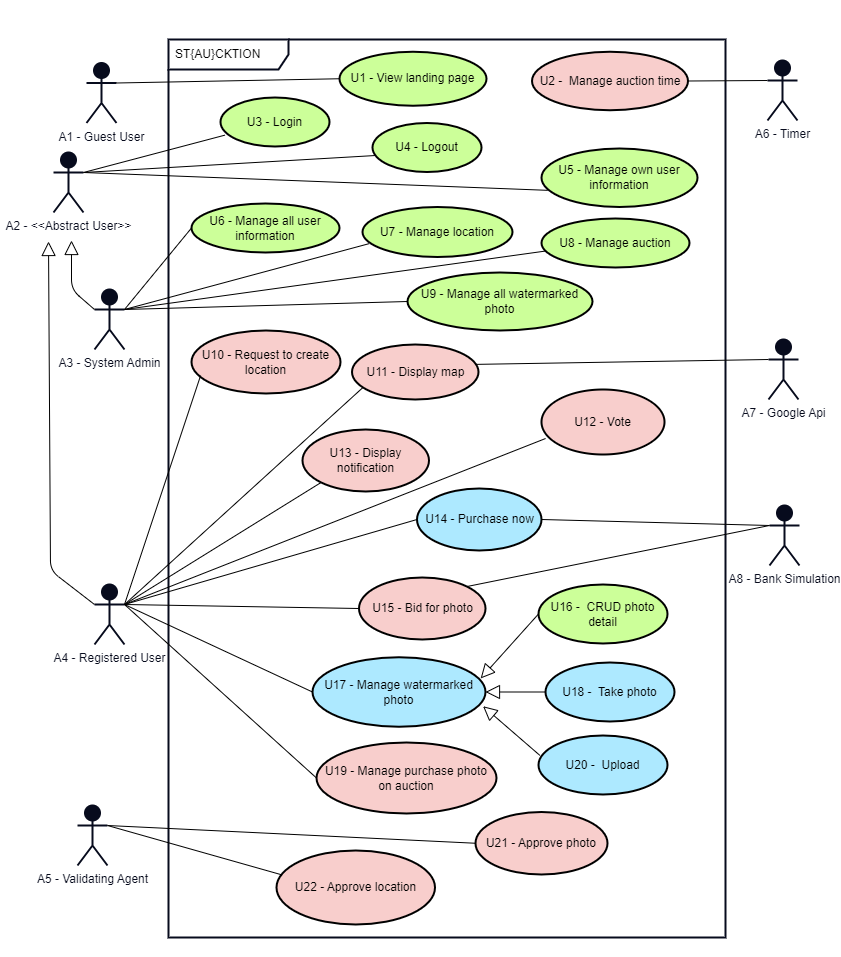

The diagram above was exported from draw.io. Its source (the exported page's mxGraphModel, read from the mxfile embedded in the PNG):
<mxGraphModel dx="1879" dy="1217" grid="0" gridSize="10" guides="1" tooltips="1" connect="1" arrows="1" fold="1" page="1" pageScale="1" pageWidth="850" pageHeight="1100" background="#FFFFFF" math="0" shadow="0">
  <root>
    <mxCell id="0" />
    <mxCell id="1" parent="0" />
    <mxCell id="89" value="" style="rounded=0;whiteSpace=wrap;html=1;strokeColor=#FFFFFF;strokeWidth=2;fontColor=#070B1D;fillColor=none;gradientColor=none;" parent="1" vertex="1">
      <mxGeometry x="4" y="75" width="839" height="955" as="geometry" />
    </mxCell>
    <mxCell id="65" value="ST{AU}CKTION" style="shape=umlFrame;whiteSpace=wrap;html=1;width=120;height=30;boundedLbl=1;verticalAlign=middle;align=left;spacingLeft=5;strokeWidth=2;swimlaneFillColor=none;perimeterSpacing=1;strokeColor=#070B1D;" parent="1" vertex="1">
      <mxGeometry x="171" y="113" width="557" height="898" as="geometry" />
    </mxCell>
    <mxCell id="4" value="&lt;font color=&quot;#070b1d&quot;&gt;A2 - &amp;lt;&amp;lt;Abstract User&amp;gt;&amp;gt;&lt;br&gt;&lt;/font&gt;" style="shape=umlActor;verticalLabelPosition=bottom;verticalAlign=top;html=1;strokeColor=#070B1D;strokeWidth=2;fillColor=#070B1D;gradientColor=none;" parent="1" vertex="1">
      <mxGeometry x="56" y="226" width="30" height="60" as="geometry" />
    </mxCell>
    <mxCell id="16" value="U7 - Manage location" style="ellipse;whiteSpace=wrap;html=1;strokeWidth=2;fillColor=#CCFF99;strokeColor=#000000;fontColor=#000000;" parent="1" vertex="1">
      <mxGeometry x="365" y="280.5" width="150" height="50" as="geometry" />
    </mxCell>
    <mxCell id="20" value="U5 - Manage own user information" style="ellipse;whiteSpace=wrap;html=1;strokeWidth=2;fillColor=#CCFF99;strokeColor=#000000;fontColor=#000000;" parent="1" vertex="1">
      <mxGeometry x="544" y="222" width="156" height="58.5" as="geometry" />
    </mxCell>
    <mxCell id="24" value="U20 -&amp;nbsp; Upload" style="ellipse;whiteSpace=wrap;html=1;strokeColor=#000000;strokeWidth=2;fontColor=#000000;fillColor=#ADE9FF;" parent="1" vertex="1">
      <mxGeometry x="541" y="809" width="129" height="59" as="geometry" />
    </mxCell>
    <mxCell id="28" value="U3 - Login" style="ellipse;whiteSpace=wrap;html=1;strokeWidth=2;fillColor=#CCFF99;strokeColor=#000000;fontColor=#000000;" parent="1" vertex="1">
      <mxGeometry x="223" y="171" width="109" height="49" as="geometry" />
    </mxCell>
    <mxCell id="29" value="U4 - Logout" style="ellipse;whiteSpace=wrap;html=1;strokeWidth=2;fillColor=#CCFF99;strokeColor=#000000;fontColor=#000000;" parent="1" vertex="1">
      <mxGeometry x="375" y="196.5" width="109" height="49" as="geometry" />
    </mxCell>
    <mxCell id="31" value="U15 -&amp;nbsp;Bid for photo" style="ellipse;whiteSpace=wrap;html=1;strokeColor=#000000;strokeWidth=2;fillColor=#f8cecc;fontColor=#000000;" parent="1" vertex="1">
      <mxGeometry x="361.5" y="651" width="126.5" height="62" as="geometry" />
    </mxCell>
    <mxCell id="33" value="&lt;font color=&quot;#070b1d&quot;&gt;A8 - Bank Simulation&lt;br&gt;&lt;/font&gt;" style="shape=umlActor;verticalLabelPosition=bottom;verticalAlign=top;html=1;strokeColor=#070B1D;strokeWidth=2;fillColor=#070B1D;gradientColor=none;" parent="1" vertex="1">
      <mxGeometry x="772" y="579" width="30" height="60" as="geometry" />
    </mxCell>
    <mxCell id="34" value="&lt;font color=&quot;#070b1d&quot;&gt;A7 - Google Api&lt;br&gt;&lt;/font&gt;" style="shape=umlActor;verticalLabelPosition=bottom;verticalAlign=top;html=1;strokeColor=#070B1D;strokeWidth=2;fillColor=#070B1D;gradientColor=none;" parent="1" vertex="1">
      <mxGeometry x="771" y="413" width="30" height="60" as="geometry" />
    </mxCell>
    <mxCell id="38" value="&lt;font color=&quot;#070b1d&quot;&gt;A3 - System Admin&lt;br&gt;&lt;/font&gt;" style="shape=umlActor;verticalLabelPosition=bottom;verticalAlign=top;html=1;strokeColor=#070B1D;strokeWidth=2;fillColor=#070B1D;gradientColor=none;" parent="1" vertex="1">
      <mxGeometry x="97" y="363" width="30" height="60" as="geometry" />
    </mxCell>
    <mxCell id="43" value="U14 - Purchase now" style="ellipse;whiteSpace=wrap;html=1;strokeColor=#000000;strokeWidth=2;fontColor=#000000;fillColor=#ADE9FF;" parent="1" vertex="1">
      <mxGeometry x="419.5" y="562" width="124.5" height="62" as="geometry" />
    </mxCell>
    <mxCell id="48" value="U12 - Vote" style="ellipse;whiteSpace=wrap;html=1;strokeColor=#000000;strokeWidth=2;fillColor=#f8cecc;fontColor=#000000;" parent="1" vertex="1">
      <mxGeometry x="544" y="463" width="123" height="65" as="geometry" />
    </mxCell>
    <mxCell id="50" value="U17 - Manage watermarked photo" style="ellipse;whiteSpace=wrap;html=1;strokeWidth=2;fillColor=#ADE9FF;strokeColor=#000000;fontColor=#000000;" parent="1" vertex="1">
      <mxGeometry x="315" y="730.75" width="173" height="69.5" as="geometry" />
    </mxCell>
    <mxCell id="69" value="U21 - Approve photo" style="ellipse;whiteSpace=wrap;html=1;strokeWidth=2;fillColor=#f8cecc;strokeColor=#000000;fontColor=#000000;" parent="1" vertex="1">
      <mxGeometry x="478" y="885.5" width="132" height="62.5" as="geometry" />
    </mxCell>
    <mxCell id="75" value="&lt;font color=&quot;#070b1d&quot;&gt;A5 - Validating Agent&lt;br&gt;&lt;/font&gt;" style="shape=umlActor;verticalLabelPosition=bottom;verticalAlign=top;html=1;strokeColor=#070B1D;strokeWidth=2;fillColor=#070B1D;gradientColor=none;" parent="1" vertex="1">
      <mxGeometry x="80" y="879" width="30" height="60" as="geometry" />
    </mxCell>
    <mxCell id="86" value="" style="endArrow=none;html=1;rounded=1;strokeColor=#000000;fontColor=#070B1D;exitX=1;exitY=0.5;exitDx=0;exitDy=0;entryX=0;entryY=0.3333333333333333;entryDx=0;entryDy=0;entryPerimeter=0;" parent="1" source="43" target="33" edge="1">
      <mxGeometry width="50" height="50" relative="1" as="geometry">
        <mxPoint x="437" y="822.5" as="sourcePoint" />
        <mxPoint x="487" y="772.5" as="targetPoint" />
      </mxGeometry>
    </mxCell>
    <mxCell id="94" value="" style="endArrow=none;html=1;strokeColor=#000000;exitX=0.041;exitY=0.768;exitDx=0;exitDy=0;entryX=1;entryY=0.3333333333333333;entryDx=0;entryDy=0;entryPerimeter=0;exitPerimeter=0;" parent="1" source="28" target="4" edge="1">
      <mxGeometry width="50" height="50" relative="1" as="geometry">
        <mxPoint x="201" y="249.5" as="sourcePoint" />
        <mxPoint x="64" y="248" as="targetPoint" />
      </mxGeometry>
    </mxCell>
    <mxCell id="95" value="" style="endArrow=none;html=1;strokeColor=#000000;exitX=0.022;exitY=0.664;exitDx=0;exitDy=0;entryX=1;entryY=0.3333333333333333;entryDx=0;entryDy=0;entryPerimeter=0;exitPerimeter=0;" parent="1" source="29" target="4" edge="1">
      <mxGeometry width="50" height="50" relative="1" as="geometry">
        <mxPoint x="201" y="250.5" as="sourcePoint" />
        <mxPoint x="62" y="249" as="targetPoint" />
      </mxGeometry>
    </mxCell>
    <mxCell id="96" value="" style="endArrow=none;html=1;strokeColor=#000000;exitX=0.04;exitY=0.715;exitDx=0;exitDy=0;entryX=1;entryY=0.3333333333333333;entryDx=0;entryDy=0;entryPerimeter=0;exitPerimeter=0;" parent="1" source="20" target="4" edge="1">
      <mxGeometry width="50" height="50" relative="1" as="geometry">
        <mxPoint x="203" y="250.5" as="sourcePoint" />
        <mxPoint x="63" y="249" as="targetPoint" />
      </mxGeometry>
    </mxCell>
    <mxCell id="97" value="" style="endArrow=none;html=1;strokeColor=#000000;entryX=1;entryY=0.3333333333333333;entryDx=0;entryDy=0;exitX=0.044;exitY=0.733;exitDx=0;exitDy=0;entryPerimeter=0;exitPerimeter=0;" parent="1" source="16" target="38" edge="1">
      <mxGeometry width="50" height="50" relative="1" as="geometry">
        <mxPoint x="286" y="373.5" as="sourcePoint" />
        <mxPoint x="131.99999999999886" y="372" as="targetPoint" />
      </mxGeometry>
    </mxCell>
    <mxCell id="98" value="" style="endArrow=none;html=1;strokeColor=#000000;entryX=1;entryY=0.3333333333333333;entryDx=0;entryDy=0;exitX=0;exitY=0.5;exitDx=0;exitDy=0;entryPerimeter=0;" parent="1" source="69" target="75" edge="1">
      <mxGeometry width="50" height="50" relative="1" as="geometry">
        <mxPoint x="286" y="503.5" as="sourcePoint" />
        <mxPoint x="131.99999999999886" y="502" as="targetPoint" />
      </mxGeometry>
    </mxCell>
    <mxCell id="99" value="" style="endArrow=none;html=1;strokeColor=#000000;entryX=1;entryY=0.3333333333333333;entryDx=0;entryDy=0;exitX=0;exitY=0.5;exitDx=0;exitDy=0;entryPerimeter=0;" parent="1" source="50" target="120" edge="1">
      <mxGeometry width="50" height="50" relative="1" as="geometry">
        <mxPoint x="286" y="631.5" as="sourcePoint" />
        <mxPoint x="131.99999999999886" y="630" as="targetPoint" />
      </mxGeometry>
    </mxCell>
    <mxCell id="101" value="" style="endArrow=none;html=1;strokeColor=#000000;entryX=1;entryY=0.3333333333333333;entryDx=0;entryDy=0;exitX=0;exitY=0.5;exitDx=0;exitDy=0;entryPerimeter=0;" parent="1" source="31" target="120" edge="1">
      <mxGeometry width="50" height="50" relative="1" as="geometry">
        <mxPoint x="286" y="766.5" as="sourcePoint" />
        <mxPoint x="131.99999999999955" y="792.9999999999998" as="targetPoint" />
      </mxGeometry>
    </mxCell>
    <mxCell id="102" value="" style="endArrow=none;html=1;strokeColor=#000000;entryX=1;entryY=0.3333333333333333;entryDx=0;entryDy=0;exitX=0;exitY=0.5;exitDx=0;exitDy=0;entryPerimeter=0;" parent="1" source="43" target="120" edge="1">
      <mxGeometry width="50" height="50" relative="1" as="geometry">
        <mxPoint x="286" y="767.5" as="sourcePoint" />
        <mxPoint x="131.99999999999955" y="792.9999999999998" as="targetPoint" />
      </mxGeometry>
    </mxCell>
    <mxCell id="103" value="U1 - View landing page" style="ellipse;whiteSpace=wrap;html=1;strokeColor=#000000;strokeWidth=2;fillColor=#CCFF99;fontColor=#000000;" parent="1" vertex="1">
      <mxGeometry x="342" y="125.25" width="147" height="54" as="geometry" />
    </mxCell>
    <mxCell id="105" value="&lt;font color=&quot;#070b1d&quot;&gt;A1 - Guest User&lt;br&gt;&lt;/font&gt;" style="shape=umlActor;verticalLabelPosition=bottom;verticalAlign=top;html=1;strokeColor=#070B1D;strokeWidth=2;fillColor=#070B1D;gradientColor=none;" parent="1" vertex="1">
      <mxGeometry x="89" y="136.5" width="30" height="60" as="geometry" />
    </mxCell>
    <mxCell id="106" value="" style="endArrow=none;html=1;strokeColor=#000000;exitX=0;exitY=0.5;exitDx=0;exitDy=0;entryX=1;entryY=0.3333333333333333;entryDx=0;entryDy=0;entryPerimeter=0;exitPerimeter=0;" parent="1" source="103" target="105" edge="1">
      <mxGeometry width="50" height="50" relative="1" as="geometry">
        <mxPoint x="310.99999999999864" y="109" as="sourcePoint" />
        <mxPoint x="66" y="171.5" as="targetPoint" />
      </mxGeometry>
    </mxCell>
    <mxCell id="112" value="" style="edgeStyle=none;html=1;endSize=12;endArrow=block;endFill=0;strokeColor=#000000;exitX=0;exitY=0.3333333333333333;exitDx=0;exitDy=0;exitPerimeter=0;" parent="1" source="38" edge="1">
      <mxGeometry width="160" relative="1" as="geometry">
        <mxPoint x="-116" y="339.5" as="sourcePoint" />
        <mxPoint x="74" y="314" as="targetPoint" />
        <Array as="points">
          <mxPoint x="74" y="363" />
        </Array>
      </mxGeometry>
    </mxCell>
    <mxCell id="114" value="" style="edgeStyle=none;html=1;endSize=12;endArrow=block;endFill=0;strokeColor=#000000;exitX=0;exitY=0.3333333333333333;exitDx=0;exitDy=0;exitPerimeter=0;" parent="1" source="120" edge="1">
      <mxGeometry width="160" relative="1" as="geometry">
        <mxPoint x="92" y="561" as="sourcePoint" />
        <mxPoint x="51" y="315" as="targetPoint" />
        <Array as="points">
          <mxPoint x="53" y="644" />
        </Array>
      </mxGeometry>
    </mxCell>
    <mxCell id="117" value="" style="endArrow=none;html=1;rounded=1;strokeColor=#000000;fontColor=#070B1D;exitX=1;exitY=0;exitDx=0;exitDy=0;entryX=0;entryY=0.3333333333333333;entryDx=0;entryDy=0;entryPerimeter=0;" parent="1" source="31" target="33" edge="1">
      <mxGeometry width="50" height="50" relative="1" as="geometry">
        <mxPoint x="414.00000000001137" y="752.5000000000002" as="sourcePoint" />
        <mxPoint x="703" y="770" as="targetPoint" />
      </mxGeometry>
    </mxCell>
    <mxCell id="120" value="&lt;font color=&quot;#070b1d&quot;&gt;A4 - Registered User&lt;br&gt;&lt;/font&gt;" style="shape=umlActor;verticalLabelPosition=bottom;verticalAlign=top;html=1;strokeColor=#070B1D;strokeWidth=2;fillColor=#070B1D;gradientColor=none;" parent="1" vertex="1">
      <mxGeometry x="97" y="658" width="30" height="60" as="geometry" />
    </mxCell>
    <mxCell id="130" value="U10 - Request to create location" style="ellipse;whiteSpace=wrap;html=1;strokeColor=#000000;strokeWidth=2;fillColor=#f8cecc;fontColor=#000000;" parent="1" vertex="1">
      <mxGeometry x="194" y="404" width="149" height="63" as="geometry" />
    </mxCell>
    <mxCell id="131" value="U22 -&amp;nbsp;Approve location" style="ellipse;whiteSpace=wrap;html=1;strokeColor=#000000;strokeWidth=2;fillColor=#f8cecc;fontColor=#000000;" parent="1" vertex="1">
      <mxGeometry x="279" y="924" width="158.5" height="74" as="geometry" />
    </mxCell>
    <mxCell id="135" value="" style="endArrow=none;html=1;strokeColor=#000000;entryX=1;entryY=0.3333333333333333;entryDx=0;entryDy=0;exitX=0.032;exitY=0.328;exitDx=0;exitDy=0;entryPerimeter=0;exitPerimeter=0;" parent="1" source="131" target="75" edge="1">
      <mxGeometry width="50" height="50" relative="1" as="geometry">
        <mxPoint x="430.49999999999864" y="966.25" as="sourcePoint" />
        <mxPoint x="137" y="922.9999999999998" as="targetPoint" />
      </mxGeometry>
    </mxCell>
    <mxCell id="137" value="U11 -&amp;nbsp;Display map" style="ellipse;whiteSpace=wrap;html=1;strokeColor=#000000;strokeWidth=2;fillColor=#f8cecc;fontColor=#000000;" parent="1" vertex="1">
      <mxGeometry x="354.5" y="418" width="126.5" height="55" as="geometry" />
    </mxCell>
    <mxCell id="138" value="" style="endArrow=none;html=1;strokeColor=#000000;exitX=0.084;exitY=0.787;exitDx=0;exitDy=0;entryX=1;entryY=0.3333333333333333;entryDx=0;entryDy=0;entryPerimeter=0;exitPerimeter=0;" parent="1" source="137" target="120" edge="1">
      <mxGeometry width="50" height="50" relative="1" as="geometry">
        <mxPoint x="307.9999999999877" y="562" as="sourcePoint" />
        <mxPoint x="125" y="624" as="targetPoint" />
      </mxGeometry>
    </mxCell>
    <mxCell id="139" value="" style="endArrow=none;html=1;strokeColor=#000000;entryX=0;entryY=0.3333333333333333;entryDx=0;entryDy=0;entryPerimeter=0;exitX=0.987;exitY=0.361;exitDx=0;exitDy=0;exitPerimeter=0;" parent="1" source="137" target="34" edge="1">
      <mxGeometry width="50" height="50" relative="1" as="geometry">
        <mxPoint x="559" y="495" as="sourcePoint" />
        <mxPoint x="136.99999999999955" y="635" as="targetPoint" />
      </mxGeometry>
    </mxCell>
    <mxCell id="146" value="" style="endArrow=none;html=1;strokeColor=#000000;exitX=0.061;exitY=0.716;exitDx=0;exitDy=0;entryX=1;entryY=0.3333333333333333;entryDx=0;entryDy=0;entryPerimeter=0;exitPerimeter=0;" parent="1" source="130" target="120" edge="1">
      <mxGeometry width="50" height="50" relative="1" as="geometry">
        <mxPoint x="291.9999999999877" y="465.25" as="sourcePoint" />
        <mxPoint x="112.99999999999955" y="580.75" as="targetPoint" />
      </mxGeometry>
    </mxCell>
    <mxCell id="147" value="&lt;font color=&quot;#070b1d&quot;&gt;A6 - Timer&lt;br&gt;&lt;/font&gt;" style="shape=umlActor;verticalLabelPosition=bottom;verticalAlign=top;html=1;strokeColor=#070B1D;strokeWidth=2;fillColor=#070B1D;gradientColor=none;" parent="1" vertex="1">
      <mxGeometry x="770" y="134" width="30" height="60" as="geometry" />
    </mxCell>
    <mxCell id="151" value="U2 -&amp;nbsp;&amp;nbsp;Manage auction time" style="ellipse;whiteSpace=wrap;html=1;strokeColor=#000000;strokeWidth=2;fillColor=#f8cecc;fontColor=#000000;" parent="1" vertex="1">
      <mxGeometry x="534.5" y="125.25" width="156" height="58.5" as="geometry" />
    </mxCell>
    <mxCell id="155" value="" style="endArrow=none;html=1;strokeColor=#000000;exitX=0;exitY=0.3333333333333333;exitDx=0;exitDy=0;entryX=1;entryY=0.5;entryDx=0;entryDy=0;exitPerimeter=0;" parent="1" source="147" target="151" edge="1">
      <mxGeometry width="50" height="50" relative="1" as="geometry">
        <mxPoint x="910.9999999999882" y="380.5" as="sourcePoint" />
        <mxPoint x="625" y="358" as="targetPoint" />
      </mxGeometry>
    </mxCell>
    <mxCell id="156" value="U6 - Manage all user information" style="ellipse;whiteSpace=wrap;html=1;strokeWidth=2;fillColor=#CCFF99;strokeColor=#000000;fontColor=#000000;" parent="1" vertex="1">
      <mxGeometry x="194" y="277" width="148" height="49" as="geometry" />
    </mxCell>
    <mxCell id="157" value="" style="endArrow=none;html=1;strokeColor=#000000;entryX=1;entryY=0.3333333333333333;entryDx=0;entryDy=0;exitX=0;exitY=0.5;exitDx=0;exitDy=0;entryPerimeter=0;" parent="1" source="156" target="38" edge="1">
      <mxGeometry width="50" height="50" relative="1" as="geometry">
        <mxPoint x="301.999999999995" y="360.50000000000045" as="sourcePoint" />
        <mxPoint x="137" y="393" as="targetPoint" />
      </mxGeometry>
    </mxCell>
    <mxCell id="158" value="U8 - Manage auction" style="ellipse;whiteSpace=wrap;html=1;strokeWidth=2;fillColor=#CCFF99;strokeColor=#000000;fontColor=#000000;" parent="1" vertex="1">
      <mxGeometry x="544" y="292" width="148" height="49" as="geometry" />
    </mxCell>
    <mxCell id="159" value="" style="endArrow=none;html=1;strokeColor=#000000;entryX=1;entryY=0.3333333333333333;entryDx=0;entryDy=0;exitX=0.023;exitY=0.666;exitDx=0;exitDy=0;entryPerimeter=0;exitPerimeter=0;" parent="1" source="158" target="38" edge="1">
      <mxGeometry width="50" height="50" relative="1" as="geometry">
        <mxPoint x="138" y="409.5" as="sourcePoint" />
        <mxPoint x="-21" y="419" as="targetPoint" />
      </mxGeometry>
    </mxCell>
    <mxCell id="160" value="U9 - Manage all watermarked photo" style="ellipse;whiteSpace=wrap;html=1;strokeWidth=2;fillColor=#CCFF99;strokeColor=#000000;fontColor=#000000;" parent="1" vertex="1">
      <mxGeometry x="410" y="346" width="185" height="58" as="geometry" />
    </mxCell>
    <mxCell id="161" value="" style="endArrow=none;html=1;strokeColor=#000000;entryX=1;entryY=0.3333333333333333;entryDx=0;entryDy=0;exitX=0;exitY=0.5;exitDx=0;exitDy=0;entryPerimeter=0;" parent="1" source="160" target="38" edge="1">
      <mxGeometry width="50" height="50" relative="1" as="geometry">
        <mxPoint x="254.5" y="442.5" as="sourcePoint" />
        <mxPoint x="95.5" y="452" as="targetPoint" />
      </mxGeometry>
    </mxCell>
    <mxCell id="165" value="U13 - Display notification" style="ellipse;whiteSpace=wrap;html=1;strokeColor=#000000;strokeWidth=2;fillColor=#f8cecc;fontColor=#000000;" parent="1" vertex="1">
      <mxGeometry x="305" y="503" width="126.5" height="62" as="geometry" />
    </mxCell>
    <mxCell id="166" value="" style="endArrow=none;html=1;strokeColor=#000000;entryX=1;entryY=0.3333333333333333;entryDx=0;entryDy=0;exitX=0;exitY=1;exitDx=0;exitDy=0;entryPerimeter=0;" parent="1" source="165" target="120" edge="1">
      <mxGeometry width="50" height="50" relative="1" as="geometry">
        <mxPoint x="274" y="913.5" as="sourcePoint" />
        <mxPoint x="115" y="825" as="targetPoint" />
      </mxGeometry>
    </mxCell>
    <mxCell id="178" value="" style="endArrow=none;html=1;strokeColor=#000000;exitX=0;exitY=0.5;exitDx=0;exitDy=0;entryX=1;entryY=0.3333333333333333;entryDx=0;entryDy=0;entryPerimeter=0;" parent="1" source="179" target="120" edge="1">
      <mxGeometry width="50" height="50" relative="1" as="geometry">
        <mxPoint x="-51.99999999999818" y="962.75" as="sourcePoint" />
        <mxPoint x="-44" y="811" as="targetPoint" />
      </mxGeometry>
    </mxCell>
    <mxCell id="179" value="U19 - Manage purchase photo on auction" style="ellipse;whiteSpace=wrap;html=1;strokeColor=#000000;strokeWidth=2;fillColor=#f8cecc;fontColor=#000000;" parent="1" vertex="1">
      <mxGeometry x="319" y="816" width="180" height="71" as="geometry" />
    </mxCell>
    <mxCell id="180" value="U18 -&amp;nbsp; Take photo" style="ellipse;whiteSpace=wrap;html=1;strokeWidth=2;fillColor=#ADE9FF;strokeColor=#000000;fontColor=#000000;" parent="1" vertex="1">
      <mxGeometry x="548" y="736" width="129" height="59" as="geometry" />
    </mxCell>
    <mxCell id="181" value="U16 -&amp;nbsp; CRUD photo detail" style="ellipse;whiteSpace=wrap;html=1;strokeColor=#000000;strokeWidth=2;fontColor=#000000;fillColor=#CCFF99;" parent="1" vertex="1">
      <mxGeometry x="541" y="658" width="129" height="59" as="geometry" />
    </mxCell>
    <mxCell id="185" value="" style="edgeStyle=none;html=1;endSize=12;endArrow=block;endFill=0;strokeColor=#000000;entryX=0.972;entryY=0.305;entryDx=0;entryDy=0;exitX=0;exitY=0.5;exitDx=0;exitDy=0;entryPerimeter=0;" parent="1" source="181" target="50" edge="1">
      <mxGeometry width="160" relative="1" as="geometry">
        <mxPoint x="443" y="969.5" as="sourcePoint" />
        <mxPoint x="447" y="860.5" as="targetPoint" />
        <Array as="points" />
      </mxGeometry>
    </mxCell>
    <mxCell id="186" value="" style="endArrow=none;html=1;strokeColor=#000000;exitX=1;exitY=0.3333333333333333;exitDx=0;exitDy=0;entryX=0.033;entryY=0.754;entryDx=0;entryDy=0;exitPerimeter=0;entryPerimeter=0;" parent="1" source="120" target="48" edge="1">
      <mxGeometry width="50" height="50" relative="1" as="geometry">
        <mxPoint x="-51.99999999999818" y="962.75" as="sourcePoint" />
        <mxPoint x="-44" y="811" as="targetPoint" />
      </mxGeometry>
    </mxCell>
    <mxCell id="187" value="" style="edgeStyle=none;html=1;endSize=12;endArrow=block;endFill=0;strokeColor=#000000;entryX=1;entryY=0.5;entryDx=0;entryDy=0;exitX=0;exitY=0.5;exitDx=0;exitDy=0;" parent="1" source="180" target="50" edge="1">
      <mxGeometry width="160" relative="1" as="geometry">
        <mxPoint x="470.00000000001046" y="982.5499999999995" as="sourcePoint" />
        <mxPoint x="405.82699999999977" y="897.4564999999996" as="targetPoint" />
        <Array as="points" />
      </mxGeometry>
    </mxCell>
    <mxCell id="188" value="" style="edgeStyle=none;html=1;endSize=12;endArrow=block;endFill=0;strokeColor=#000000;entryX=0.986;entryY=0.705;entryDx=0;entryDy=0;entryPerimeter=0;exitX=0.01;exitY=0.336;exitDx=0;exitDy=0;exitPerimeter=0;" parent="1" source="24" target="50" edge="1">
      <mxGeometry width="160" relative="1" as="geometry">
        <mxPoint x="467.4390000000003" y="1078.9399999999996" as="sourcePoint" />
        <mxPoint x="402.0029999999997" y="967.0025" as="targetPoint" />
        <Array as="points" />
      </mxGeometry>
    </mxCell>
  </root>
</mxGraphModel>